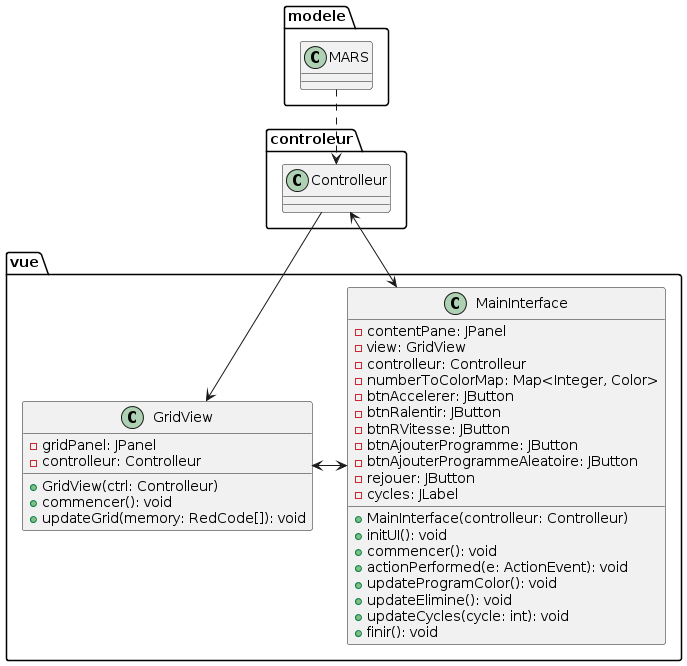

The diagram above was rendered by PlantUML. Its source (embedded in the PNG):
@startuml
package vue {
    class MainInterface {
        - contentPane: JPanel
        - view: GridView
        - controlleur: Controlleur
        - numberToColorMap: Map<Integer, Color>
        - btnAccelerer: JButton
        - btnRalentir: JButton
        - btnRVitesse: JButton
        - btnAjouterProgramme: JButton
        - btnAjouterProgrammeAleatoire: JButton
        - rejouer: JButton
        - cycles: JLabel

        + MainInterface(controlleur: Controlleur)
        + initUI(): void
        + commencer(): void
        + actionPerformed(e: ActionEvent): void
        + updateProgramColor(): void
        + updateElimine(): void
        + updateCycles(cycle: int): void
        + finir(): void
    }
    class GridView {
        - gridPanel: JPanel
        - controlleur: Controlleur

        + GridView(ctrl: Controlleur)
        + commencer(): void
        + updateGrid(memory: RedCode[]): void
    }

}

package controleur {
    class Controlleur
}

package modele {
    class MARS
}

package vue {
    class GridView
}

MainInterface <-right-> Controlleur
Controlleur -down-> GridView
MARS ..> Controlleur
GridView <-> MainInterface
@enduml